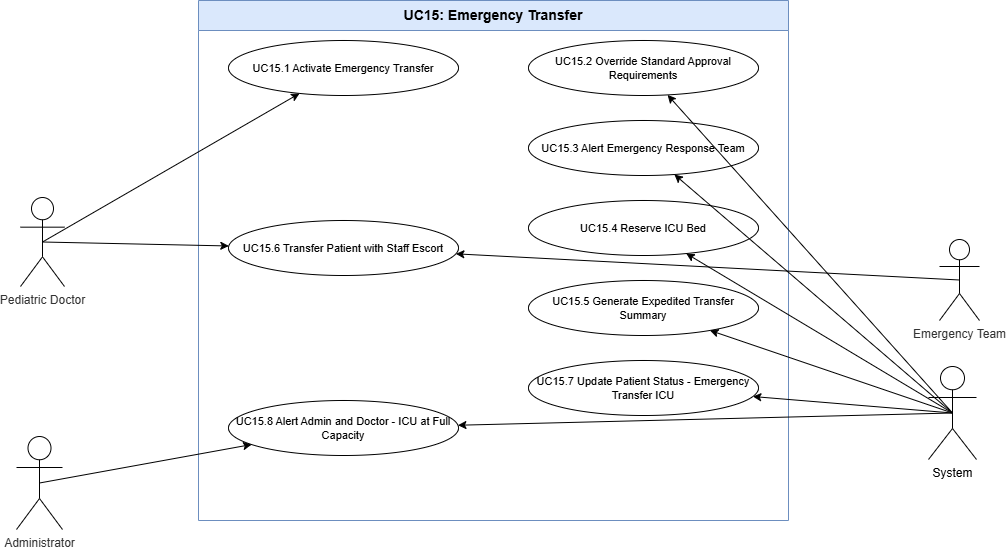

The diagram above was exported from draw.io. Its source (the exported page's mxGraphModel, read from the mxfile embedded in the PNG):
<mxGraphModel dx="1147" dy="631" grid="0" gridSize="10" guides="1" tooltips="1" connect="1" arrows="1" fold="1" page="0" pageScale="1" pageWidth="1169" pageHeight="827" math="0" shadow="0">
  <root>
    <mxCell id="0" />
    <mxCell id="1" parent="0" />
    <mxCell id="boundary" parent="1" style="swimlane;startSize=30;whiteSpace=wrap;html=1;fontSize=14;fontStyle=1;fillColor=#dae8fc;strokeColor=#6c8ebf;" value="UC15: Emergency Transfer" vertex="1">
      <mxGeometry height="520" width="590" x="250" y="40" as="geometry" />
    </mxCell>
    <mxCell id="uc1" parent="1" style="ellipse;whiteSpace=wrap;html=1;fontSize=11;" value="UC15.1 Activate Emergency Transfer" vertex="1">
      <mxGeometry height="55" width="230" x="280" y="80" as="geometry" />
    </mxCell>
    <mxCell id="uc2" parent="1" style="ellipse;whiteSpace=wrap;html=1;fontSize=11;" value="UC15.2 Override Standard Approval Requirements" vertex="1">
      <mxGeometry height="55" width="230" x="580" y="80" as="geometry" />
    </mxCell>
    <mxCell id="uc3" parent="1" style="ellipse;whiteSpace=wrap;html=1;fontSize=11;" value="UC15.3 Alert Emergency Response Team" vertex="1">
      <mxGeometry height="55" width="230" x="580" y="160" as="geometry" />
    </mxCell>
    <mxCell id="uc4" parent="1" style="ellipse;whiteSpace=wrap;html=1;fontSize=11;" value="UC15.4 Reserve ICU Bed" vertex="1">
      <mxGeometry height="55" width="230" x="580" y="240" as="geometry" />
    </mxCell>
    <mxCell id="uc5" parent="1" style="ellipse;whiteSpace=wrap;html=1;fontSize=11;" value="UC15.5 Generate Expedited Transfer Summary" vertex="1">
      <mxGeometry height="55" width="230" x="580" y="320" as="geometry" />
    </mxCell>
    <mxCell id="uc6" parent="1" style="ellipse;whiteSpace=wrap;html=1;fontSize=11;" value="UC15.6 Transfer Patient with Staff Escort" vertex="1">
      <mxGeometry height="55" width="230" x="280" y="260" as="geometry" />
    </mxCell>
    <mxCell id="uc7" parent="1" style="ellipse;whiteSpace=wrap;html=1;fontSize=11;" value="UC15.7 Update Patient Status - Emergency Transfer ICU" vertex="1">
      <mxGeometry height="55" width="230" x="580" y="400" as="geometry" />
    </mxCell>
    <mxCell id="uc8" parent="1" style="ellipse;whiteSpace=wrap;html=1;fontSize=11;" value="UC15.8 Alert Admin and Doctor - ICU at Full Capacity" vertex="1">
      <mxGeometry height="55" width="230" x="280" y="440" as="geometry" />
    </mxCell>
    <mxCell id="e1a1" edge="1" parent="1" source="IQ2sqGX5CoJOMXPjdXuW-1" style="exitX=0.5;exitY=0.5;exitDx=0;exitDy=0;exitPerimeter=0;" target="uc1">
      <mxGeometry relative="1" as="geometry">
        <mxPoint x="110" y="279.8726468657809" as="sourcePoint" />
      </mxGeometry>
    </mxCell>
    <mxCell id="e1a6" edge="1" parent="1" source="IQ2sqGX5CoJOMXPjdXuW-1" style="exitX=0.5;exitY=0.5;exitDx=0;exitDy=0;exitPerimeter=0;" target="uc6">
      <mxGeometry relative="1" as="geometry">
        <mxPoint x="110" y="294.37154829524616" as="sourcePoint" />
      </mxGeometry>
    </mxCell>
    <mxCell id="e2a6" edge="1" parent="1" source="IQ2sqGX5CoJOMXPjdXuW-4" style="exitX=0.5;exitY=0.5;exitDx=0;exitDy=0;exitPerimeter=0;" target="uc6">
      <mxGeometry relative="1" as="geometry">
        <mxPoint x="980" y="294.6869222488781" as="sourcePoint" />
      </mxGeometry>
    </mxCell>
    <mxCell id="e3a2" edge="1" parent="1" source="IQ2sqGX5CoJOMXPjdXuW-3" style="exitX=0.5;exitY=0.5;exitDx=0;exitDy=0;exitPerimeter=0;" target="uc2">
      <mxGeometry relative="1" as="geometry">
        <mxPoint x="980" y="445.35970682132404" as="sourcePoint" />
      </mxGeometry>
    </mxCell>
    <mxCell id="e3a3" edge="1" parent="1" source="IQ2sqGX5CoJOMXPjdXuW-3" style="exitX=0.5;exitY=0.5;exitDx=0;exitDy=0;exitPerimeter=0;" target="uc3">
      <mxGeometry relative="1" as="geometry">
        <mxPoint x="979" y="453" as="sourcePoint" />
      </mxGeometry>
    </mxCell>
    <mxCell id="e3a4" edge="1" parent="1" source="IQ2sqGX5CoJOMXPjdXuW-3" style="exitX=0.5;exitY=0.5;exitDx=0;exitDy=0;exitPerimeter=0;" target="uc4">
      <mxGeometry relative="1" as="geometry">
        <mxPoint x="980" y="458.2603648733598" as="sourcePoint" />
      </mxGeometry>
    </mxCell>
    <mxCell id="e3a5" edge="1" parent="1" source="IQ2sqGX5CoJOMXPjdXuW-3" style="exitX=0.5;exitY=0.5;exitDx=0;exitDy=0;exitPerimeter=0;" target="uc5">
      <mxGeometry relative="1" as="geometry">
        <mxPoint x="980" y="464.7084667246894" as="sourcePoint" />
      </mxGeometry>
    </mxCell>
    <mxCell id="e3a7" edge="1" parent="1" source="IQ2sqGX5CoJOMXPjdXuW-3" style="exitX=0.5;exitY=0.5;exitDx=0;exitDy=0;exitPerimeter=0;" target="uc7">
      <mxGeometry relative="1" as="geometry">
        <mxPoint x="980" y="471.1509577501281" as="sourcePoint" />
      </mxGeometry>
    </mxCell>
    <mxCell id="e4a8" edge="1" parent="1" source="IQ2sqGX5CoJOMXPjdXuW-2" style="exitX=0.5;exitY=0.5;exitDx=0;exitDy=0;exitPerimeter=0;" target="uc8">
      <mxGeometry relative="1" as="geometry">
        <mxPoint x="110" y="529.5411402785169" as="sourcePoint" />
      </mxGeometry>
    </mxCell>
    <mxCell id="e3b8" edge="1" parent="1" source="IQ2sqGX5CoJOMXPjdXuW-3" style="exitX=0.5;exitY=0.5;exitDx=0;exitDy=0;exitPerimeter=0;" target="uc8">
      <mxGeometry relative="1" as="geometry">
        <mxPoint x="980" y="474.6878689705378" as="sourcePoint" />
      </mxGeometry>
    </mxCell>
    <mxCell id="IQ2sqGX5CoJOMXPjdXuW-1" parent="1" style="shape=umlActor;verticalLabelPosition=bottom;verticalAlign=top;html=1;outlineConnect=0;" value="&lt;span style=&quot;color: rgb(51, 51, 51);&quot;&gt;Pediatric Doctor&lt;/span&gt;" vertex="1">
      <mxGeometry height="89" width="44" x="72" y="237" as="geometry" />
    </mxCell>
    <mxCell id="IQ2sqGX5CoJOMXPjdXuW-2" parent="1" style="shape=umlActor;verticalLabelPosition=bottom;verticalAlign=top;html=1;outlineConnect=0;" value="&lt;span style=&quot;color: rgb(51, 51, 51);&quot;&gt;Administrator&lt;/span&gt;" vertex="1">
      <mxGeometry height="93" width="46" x="68" y="476" as="geometry" />
    </mxCell>
    <mxCell id="IQ2sqGX5CoJOMXPjdXuW-3" parent="1" style="shape=umlActor;verticalLabelPosition=bottom;verticalAlign=top;html=1;outlineConnect=0;" value="System" vertex="1">
      <mxGeometry height="93" width="48" x="980" y="406" as="geometry" />
    </mxCell>
    <mxCell id="IQ2sqGX5CoJOMXPjdXuW-4" parent="1" style="shape=umlActor;verticalLabelPosition=bottom;verticalAlign=top;html=1;outlineConnect=0;" value="&lt;span style=&quot;color: rgb(51, 51, 51);&quot;&gt;Emergency Team&lt;/span&gt;" vertex="1">
      <mxGeometry height="81" width="40" x="991" y="279" as="geometry" />
    </mxCell>
  </root>
</mxGraphModel>